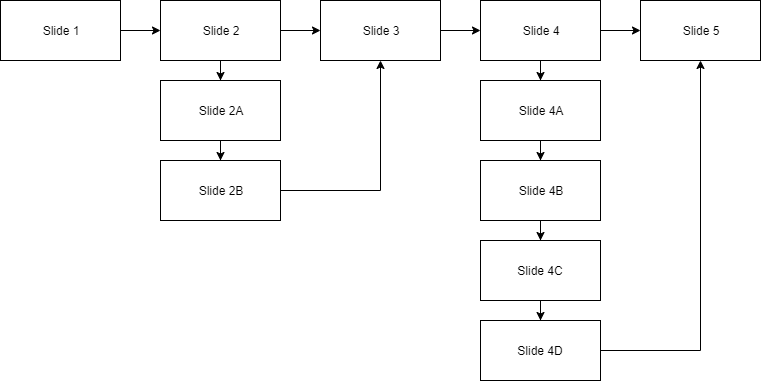

The diagram above was exported from draw.io. Its source (the exported page's mxGraphModel, read from the mxfile embedded in the PNG):
<mxGraphModel dx="1168" dy="750" grid="1" gridSize="10" guides="1" tooltips="1" connect="1" arrows="1" fold="1" page="1" pageScale="1" pageWidth="850" pageHeight="1100" math="0" shadow="0">
  <root>
    <mxCell id="0" />
    <mxCell id="1" parent="0" />
    <mxCell id="ygrWMTRN0CAWM-c-pfw_-13" value="" style="edgeStyle=orthogonalEdgeStyle;rounded=0;orthogonalLoop=1;jettySize=auto;html=1;" edge="1" parent="1" source="ygrWMTRN0CAWM-c-pfw_-1" target="ygrWMTRN0CAWM-c-pfw_-2">
      <mxGeometry relative="1" as="geometry" />
    </mxCell>
    <mxCell id="ygrWMTRN0CAWM-c-pfw_-1" value="Slide 1" style="rounded=0;whiteSpace=wrap;html=1;" vertex="1" parent="1">
      <mxGeometry x="40" y="80" width="120" height="60" as="geometry" />
    </mxCell>
    <mxCell id="ygrWMTRN0CAWM-c-pfw_-14" value="" style="edgeStyle=orthogonalEdgeStyle;rounded=0;orthogonalLoop=1;jettySize=auto;html=1;" edge="1" parent="1" source="ygrWMTRN0CAWM-c-pfw_-2" target="ygrWMTRN0CAWM-c-pfw_-6">
      <mxGeometry relative="1" as="geometry" />
    </mxCell>
    <mxCell id="ygrWMTRN0CAWM-c-pfw_-18" value="" style="edgeStyle=orthogonalEdgeStyle;rounded=0;orthogonalLoop=1;jettySize=auto;html=1;" edge="1" parent="1" source="ygrWMTRN0CAWM-c-pfw_-2" target="ygrWMTRN0CAWM-c-pfw_-16">
      <mxGeometry relative="1" as="geometry" />
    </mxCell>
    <mxCell id="ygrWMTRN0CAWM-c-pfw_-2" value="Slide 2" style="rounded=0;whiteSpace=wrap;html=1;" vertex="1" parent="1">
      <mxGeometry x="200" y="80" width="120" height="60" as="geometry" />
    </mxCell>
    <mxCell id="ygrWMTRN0CAWM-c-pfw_-22" value="" style="edgeStyle=orthogonalEdgeStyle;rounded=0;orthogonalLoop=1;jettySize=auto;html=1;" edge="1" parent="1" source="ygrWMTRN0CAWM-c-pfw_-4" target="ygrWMTRN0CAWM-c-pfw_-8">
      <mxGeometry relative="1" as="geometry" />
    </mxCell>
    <mxCell id="ygrWMTRN0CAWM-c-pfw_-27" value="" style="edgeStyle=orthogonalEdgeStyle;rounded=0;orthogonalLoop=1;jettySize=auto;html=1;" edge="1" parent="1" source="ygrWMTRN0CAWM-c-pfw_-4" target="ygrWMTRN0CAWM-c-pfw_-25">
      <mxGeometry relative="1" as="geometry" />
    </mxCell>
    <mxCell id="ygrWMTRN0CAWM-c-pfw_-4" value="Slide 4" style="rounded=0;whiteSpace=wrap;html=1;" vertex="1" parent="1">
      <mxGeometry x="520" y="80" width="120" height="60" as="geometry" />
    </mxCell>
    <mxCell id="ygrWMTRN0CAWM-c-pfw_-15" value="" style="edgeStyle=orthogonalEdgeStyle;rounded=0;orthogonalLoop=1;jettySize=auto;html=1;" edge="1" parent="1" source="ygrWMTRN0CAWM-c-pfw_-6" target="ygrWMTRN0CAWM-c-pfw_-7">
      <mxGeometry relative="1" as="geometry" />
    </mxCell>
    <mxCell id="ygrWMTRN0CAWM-c-pfw_-6" value="Slide 2A" style="rounded=0;whiteSpace=wrap;html=1;" vertex="1" parent="1">
      <mxGeometry x="200" y="160" width="120" height="60" as="geometry" />
    </mxCell>
    <mxCell id="ygrWMTRN0CAWM-c-pfw_-17" value="" style="edgeStyle=orthogonalEdgeStyle;rounded=0;orthogonalLoop=1;jettySize=auto;html=1;" edge="1" parent="1" source="ygrWMTRN0CAWM-c-pfw_-7" target="ygrWMTRN0CAWM-c-pfw_-16">
      <mxGeometry relative="1" as="geometry" />
    </mxCell>
    <mxCell id="ygrWMTRN0CAWM-c-pfw_-7" value="Slide 2B" style="rounded=0;whiteSpace=wrap;html=1;" vertex="1" parent="1">
      <mxGeometry x="200" y="240" width="120" height="60" as="geometry" />
    </mxCell>
    <mxCell id="ygrWMTRN0CAWM-c-pfw_-19" value="" style="edgeStyle=orthogonalEdgeStyle;rounded=0;orthogonalLoop=1;jettySize=auto;html=1;" edge="1" parent="1" source="ygrWMTRN0CAWM-c-pfw_-16" target="ygrWMTRN0CAWM-c-pfw_-4">
      <mxGeometry relative="1" as="geometry" />
    </mxCell>
    <mxCell id="ygrWMTRN0CAWM-c-pfw_-16" value="Slide 3" style="rounded=0;whiteSpace=wrap;html=1;" vertex="1" parent="1">
      <mxGeometry x="360" y="80" width="120" height="60" as="geometry" />
    </mxCell>
    <mxCell id="ygrWMTRN0CAWM-c-pfw_-21" value="" style="edgeStyle=orthogonalEdgeStyle;rounded=0;orthogonalLoop=1;jettySize=auto;html=1;" edge="1" parent="1" source="ygrWMTRN0CAWM-c-pfw_-8" target="ygrWMTRN0CAWM-c-pfw_-9">
      <mxGeometry relative="1" as="geometry" />
    </mxCell>
    <mxCell id="ygrWMTRN0CAWM-c-pfw_-8" value="Slide 4A" style="rounded=0;whiteSpace=wrap;html=1;" vertex="1" parent="1">
      <mxGeometry x="520" y="160" width="120" height="60" as="geometry" />
    </mxCell>
    <mxCell id="ygrWMTRN0CAWM-c-pfw_-23" value="" style="edgeStyle=orthogonalEdgeStyle;rounded=0;orthogonalLoop=1;jettySize=auto;html=1;" edge="1" parent="1" source="ygrWMTRN0CAWM-c-pfw_-9" target="ygrWMTRN0CAWM-c-pfw_-10">
      <mxGeometry relative="1" as="geometry" />
    </mxCell>
    <mxCell id="ygrWMTRN0CAWM-c-pfw_-9" value="Slide 4B" style="rounded=0;whiteSpace=wrap;html=1;" vertex="1" parent="1">
      <mxGeometry x="520" y="240" width="120" height="60" as="geometry" />
    </mxCell>
    <mxCell id="ygrWMTRN0CAWM-c-pfw_-24" value="" style="edgeStyle=orthogonalEdgeStyle;rounded=0;orthogonalLoop=1;jettySize=auto;html=1;" edge="1" parent="1" source="ygrWMTRN0CAWM-c-pfw_-10" target="ygrWMTRN0CAWM-c-pfw_-11">
      <mxGeometry relative="1" as="geometry" />
    </mxCell>
    <mxCell id="ygrWMTRN0CAWM-c-pfw_-10" value="Slide 4C" style="rounded=0;whiteSpace=wrap;html=1;" vertex="1" parent="1">
      <mxGeometry x="520" y="320" width="120" height="60" as="geometry" />
    </mxCell>
    <mxCell id="ygrWMTRN0CAWM-c-pfw_-26" value="" style="edgeStyle=orthogonalEdgeStyle;rounded=0;orthogonalLoop=1;jettySize=auto;html=1;" edge="1" parent="1" source="ygrWMTRN0CAWM-c-pfw_-11" target="ygrWMTRN0CAWM-c-pfw_-25">
      <mxGeometry relative="1" as="geometry" />
    </mxCell>
    <mxCell id="ygrWMTRN0CAWM-c-pfw_-11" value="Slide 4D" style="rounded=0;whiteSpace=wrap;html=1;" vertex="1" parent="1">
      <mxGeometry x="520" y="400" width="120" height="60" as="geometry" />
    </mxCell>
    <mxCell id="ygrWMTRN0CAWM-c-pfw_-25" value="Slide 5" style="rounded=0;whiteSpace=wrap;html=1;" vertex="1" parent="1">
      <mxGeometry x="680" y="80" width="120" height="60" as="geometry" />
    </mxCell>
  </root>
</mxGraphModel>